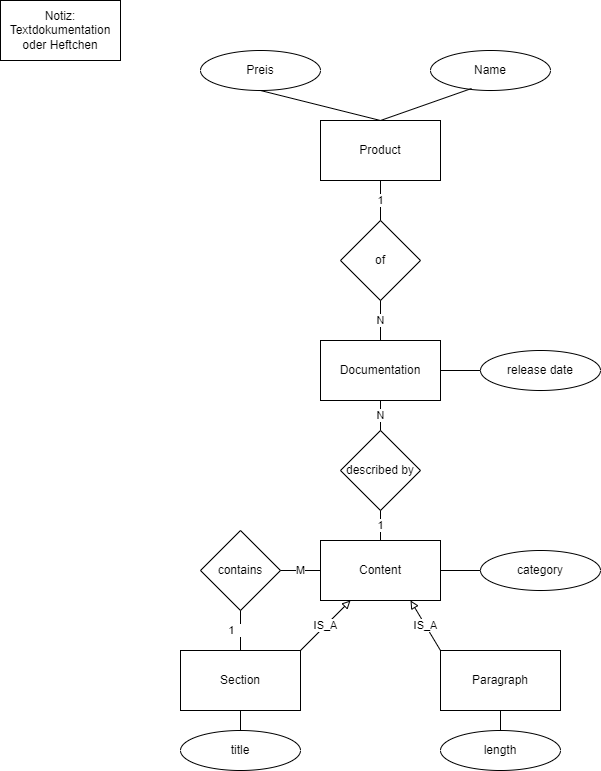

The diagram above was exported from draw.io. Its source (the exported page's mxGraphModel, read from the mxfile embedded in the PNG):
<mxGraphModel dx="1220" dy="1104" grid="1" gridSize="10" guides="1" tooltips="1" connect="1" arrows="1" fold="1" page="1" pageScale="1" pageWidth="850" pageHeight="1100" math="0" shadow="0" extFonts="Permanent Marker^https://fonts.googleapis.com/css?family=Permanent+Marker">
  <root>
    <mxCell id="0" />
    <mxCell id="1" parent="0" />
    <mxCell id="BlXxCu_EeMxt3Xd_8YGd-1" value="Product" style="rounded=0;whiteSpace=wrap;html=1;" parent="1" vertex="1">
      <mxGeometry x="340" y="140" width="120" height="60" as="geometry" />
    </mxCell>
    <mxCell id="BlXxCu_EeMxt3Xd_8YGd-2" value="Documentation" style="rounded=0;whiteSpace=wrap;html=1;" parent="1" vertex="1">
      <mxGeometry x="340" y="360" width="120" height="60" as="geometry" />
    </mxCell>
    <mxCell id="BlXxCu_EeMxt3Xd_8YGd-3" value="Content" style="rounded=0;whiteSpace=wrap;html=1;" parent="1" vertex="1">
      <mxGeometry x="340" y="560" width="120" height="60" as="geometry" />
    </mxCell>
    <mxCell id="BlXxCu_EeMxt3Xd_8YGd-4" value="Section" style="rounded=0;whiteSpace=wrap;html=1;" parent="1" vertex="1">
      <mxGeometry x="200" y="670" width="120" height="60" as="geometry" />
    </mxCell>
    <mxCell id="BlXxCu_EeMxt3Xd_8YGd-5" value="Paragraph" style="rounded=0;whiteSpace=wrap;html=1;" parent="1" vertex="1">
      <mxGeometry x="460" y="670" width="120" height="60" as="geometry" />
    </mxCell>
    <mxCell id="BlXxCu_EeMxt3Xd_8YGd-8" value="Preis" style="ellipse;whiteSpace=wrap;html=1;" parent="1" vertex="1">
      <mxGeometry x="220" y="70" width="120" height="40" as="geometry" />
    </mxCell>
    <mxCell id="BlXxCu_EeMxt3Xd_8YGd-9" value="Name" style="ellipse;whiteSpace=wrap;html=1;" parent="1" vertex="1">
      <mxGeometry x="450" y="70" width="120" height="40" as="geometry" />
    </mxCell>
    <mxCell id="BlXxCu_EeMxt3Xd_8YGd-10" value="release date" style="ellipse;whiteSpace=wrap;html=1;" parent="1" vertex="1">
      <mxGeometry x="500" y="370" width="120" height="40" as="geometry" />
    </mxCell>
    <mxCell id="BlXxCu_EeMxt3Xd_8YGd-11" value="category" style="ellipse;whiteSpace=wrap;html=1;" parent="1" vertex="1">
      <mxGeometry x="500" y="570" width="120" height="40" as="geometry" />
    </mxCell>
    <mxCell id="BlXxCu_EeMxt3Xd_8YGd-12" value="length" style="ellipse;whiteSpace=wrap;html=1;" parent="1" vertex="1">
      <mxGeometry x="460" y="750" width="120" height="40" as="geometry" />
    </mxCell>
    <mxCell id="BlXxCu_EeMxt3Xd_8YGd-13" value="title" style="ellipse;whiteSpace=wrap;html=1;" parent="1" vertex="1">
      <mxGeometry x="200" y="750" width="120" height="40" as="geometry" />
    </mxCell>
    <mxCell id="BlXxCu_EeMxt3Xd_8YGd-14" value="of" style="rhombus;whiteSpace=wrap;html=1;" parent="1" vertex="1">
      <mxGeometry x="360" y="240" width="80" height="80" as="geometry" />
    </mxCell>
    <mxCell id="BlXxCu_EeMxt3Xd_8YGd-15" value="described by" style="rhombus;whiteSpace=wrap;html=1;" parent="1" vertex="1">
      <mxGeometry x="360" y="450" width="80" height="80" as="geometry" />
    </mxCell>
    <mxCell id="BlXxCu_EeMxt3Xd_8YGd-16" value="contains" style="rhombus;whiteSpace=wrap;html=1;" parent="1" vertex="1">
      <mxGeometry x="220" y="550" width="80" height="80" as="geometry" />
    </mxCell>
    <mxCell id="BlXxCu_EeMxt3Xd_8YGd-17" value="1" style="endArrow=none;html=1;rounded=0;" parent="1" target="BlXxCu_EeMxt3Xd_8YGd-1" edge="1">
      <mxGeometry width="50" height="50" relative="1" as="geometry">
        <mxPoint x="400" y="240" as="sourcePoint" />
        <mxPoint x="450" y="540" as="targetPoint" />
      </mxGeometry>
    </mxCell>
    <mxCell id="BlXxCu_EeMxt3Xd_8YGd-18" value="N" style="endArrow=none;html=1;rounded=0;entryX=0.5;entryY=0;entryDx=0;entryDy=0;exitX=0.5;exitY=1;exitDx=0;exitDy=0;" parent="1" source="BlXxCu_EeMxt3Xd_8YGd-14" target="BlXxCu_EeMxt3Xd_8YGd-2" edge="1">
      <mxGeometry width="50" height="50" relative="1" as="geometry">
        <mxPoint x="410" y="250" as="sourcePoint" />
        <mxPoint x="410" y="210" as="targetPoint" />
      </mxGeometry>
    </mxCell>
    <mxCell id="BlXxCu_EeMxt3Xd_8YGd-19" value="N" style="endArrow=none;html=1;rounded=0;exitX=0.5;exitY=1;exitDx=0;exitDy=0;" parent="1" source="BlXxCu_EeMxt3Xd_8YGd-2" target="BlXxCu_EeMxt3Xd_8YGd-15" edge="1">
      <mxGeometry width="50" height="50" relative="1" as="geometry">
        <mxPoint x="410" y="330" as="sourcePoint" />
        <mxPoint x="410" y="370" as="targetPoint" />
      </mxGeometry>
    </mxCell>
    <mxCell id="BlXxCu_EeMxt3Xd_8YGd-20" value="1" style="endArrow=none;html=1;rounded=0;" parent="1" source="BlXxCu_EeMxt3Xd_8YGd-3" target="BlXxCu_EeMxt3Xd_8YGd-15" edge="1">
      <mxGeometry width="50" height="50" relative="1" as="geometry">
        <mxPoint x="410" y="430" as="sourcePoint" />
        <mxPoint x="410" y="460" as="targetPoint" />
      </mxGeometry>
    </mxCell>
    <mxCell id="BlXxCu_EeMxt3Xd_8YGd-21" value="" style="endArrow=none;html=1;rounded=0;entryX=0.342;entryY=0.95;entryDx=0;entryDy=0;entryPerimeter=0;exitX=0.5;exitY=0;exitDx=0;exitDy=0;" parent="1" source="BlXxCu_EeMxt3Xd_8YGd-1" target="BlXxCu_EeMxt3Xd_8YGd-9" edge="1">
      <mxGeometry width="50" height="50" relative="1" as="geometry">
        <mxPoint x="410" y="250" as="sourcePoint" />
        <mxPoint x="410" y="210" as="targetPoint" />
      </mxGeometry>
    </mxCell>
    <mxCell id="BlXxCu_EeMxt3Xd_8YGd-22" value="" style="endArrow=none;html=1;rounded=0;entryX=0.5;entryY=1;entryDx=0;entryDy=0;" parent="1" target="BlXxCu_EeMxt3Xd_8YGd-8" edge="1">
      <mxGeometry width="50" height="50" relative="1" as="geometry">
        <mxPoint x="400" y="140" as="sourcePoint" />
        <mxPoint x="511.03999999999996" y="108" as="targetPoint" />
      </mxGeometry>
    </mxCell>
    <mxCell id="BlXxCu_EeMxt3Xd_8YGd-23" value="" style="endArrow=none;html=1;rounded=0;entryX=0;entryY=0.5;entryDx=0;entryDy=0;exitX=1;exitY=0.5;exitDx=0;exitDy=0;" parent="1" source="BlXxCu_EeMxt3Xd_8YGd-2" target="BlXxCu_EeMxt3Xd_8YGd-10" edge="1">
      <mxGeometry width="50" height="50" relative="1" as="geometry">
        <mxPoint x="410" y="150" as="sourcePoint" />
        <mxPoint x="511.03999999999996" y="108" as="targetPoint" />
      </mxGeometry>
    </mxCell>
    <mxCell id="BlXxCu_EeMxt3Xd_8YGd-24" value="" style="endArrow=none;html=1;rounded=0;entryX=0;entryY=0.5;entryDx=0;entryDy=0;exitX=1;exitY=0.5;exitDx=0;exitDy=0;" parent="1" source="BlXxCu_EeMxt3Xd_8YGd-3" target="BlXxCu_EeMxt3Xd_8YGd-11" edge="1">
      <mxGeometry width="50" height="50" relative="1" as="geometry">
        <mxPoint x="470" y="400" as="sourcePoint" />
        <mxPoint x="510" y="400" as="targetPoint" />
      </mxGeometry>
    </mxCell>
    <mxCell id="BlXxCu_EeMxt3Xd_8YGd-25" value="M" style="endArrow=none;html=1;rounded=0;entryX=1;entryY=0.5;entryDx=0;entryDy=0;exitX=0;exitY=0.5;exitDx=0;exitDy=0;" parent="1" source="BlXxCu_EeMxt3Xd_8YGd-3" target="BlXxCu_EeMxt3Xd_8YGd-16" edge="1">
      <mxGeometry width="50" height="50" relative="1" as="geometry">
        <mxPoint x="300" y="630" as="sourcePoint" />
        <mxPoint x="350" y="580" as="targetPoint" />
      </mxGeometry>
    </mxCell>
    <mxCell id="BlXxCu_EeMxt3Xd_8YGd-26" value="1&lt;span style=&quot;white-space: pre;&quot;&gt;&#09;&lt;/span&gt;" style="endArrow=none;html=1;rounded=0;entryX=0.5;entryY=1;entryDx=0;entryDy=0;exitX=0.5;exitY=0;exitDx=0;exitDy=0;" parent="1" source="BlXxCu_EeMxt3Xd_8YGd-4" target="BlXxCu_EeMxt3Xd_8YGd-16" edge="1">
      <mxGeometry width="50" height="50" relative="1" as="geometry">
        <mxPoint x="350" y="600" as="sourcePoint" />
        <mxPoint x="310" y="600" as="targetPoint" />
      </mxGeometry>
    </mxCell>
    <mxCell id="BlXxCu_EeMxt3Xd_8YGd-27" value="" style="endArrow=none;html=1;rounded=0;entryX=0.5;entryY=1;entryDx=0;entryDy=0;exitX=0.5;exitY=0;exitDx=0;exitDy=0;" parent="1" source="BlXxCu_EeMxt3Xd_8YGd-13" target="BlXxCu_EeMxt3Xd_8YGd-4" edge="1">
      <mxGeometry width="50" height="50" relative="1" as="geometry">
        <mxPoint x="270" y="680" as="sourcePoint" />
        <mxPoint x="270" y="640" as="targetPoint" />
      </mxGeometry>
    </mxCell>
    <mxCell id="BlXxCu_EeMxt3Xd_8YGd-28" value="" style="endArrow=none;html=1;rounded=0;entryX=0.5;entryY=1;entryDx=0;entryDy=0;exitX=0.5;exitY=0;exitDx=0;exitDy=0;" parent="1" source="BlXxCu_EeMxt3Xd_8YGd-12" target="BlXxCu_EeMxt3Xd_8YGd-5" edge="1">
      <mxGeometry width="50" height="50" relative="1" as="geometry">
        <mxPoint x="270" y="760" as="sourcePoint" />
        <mxPoint x="270" y="740" as="targetPoint" />
      </mxGeometry>
    </mxCell>
    <mxCell id="BlXxCu_EeMxt3Xd_8YGd-31" value="IS_A" style="endArrow=block;html=1;rounded=0;exitX=1;exitY=0;exitDx=0;exitDy=0;endFill=0;" parent="1" source="BlXxCu_EeMxt3Xd_8YGd-4" edge="1">
      <mxGeometry width="50" height="50" relative="1" as="geometry">
        <mxPoint x="400" y="590" as="sourcePoint" />
        <mxPoint x="370" y="620" as="targetPoint" />
      </mxGeometry>
    </mxCell>
    <mxCell id="BlXxCu_EeMxt3Xd_8YGd-32" value="IS_A" style="endArrow=block;html=1;rounded=0;exitX=0;exitY=0;exitDx=0;exitDy=0;endFill=0;entryX=0.75;entryY=1;entryDx=0;entryDy=0;" parent="1" source="BlXxCu_EeMxt3Xd_8YGd-5" target="BlXxCu_EeMxt3Xd_8YGd-3" edge="1">
      <mxGeometry width="50" height="50" relative="1" as="geometry">
        <mxPoint x="330" y="680" as="sourcePoint" />
        <mxPoint x="380" y="630" as="targetPoint" />
      </mxGeometry>
    </mxCell>
    <mxCell id="rYQRmg6TRmpLDPWhz8GB-1" value="Notiz: Textdokumentation oder Heftchen" style="rounded=0;whiteSpace=wrap;html=1;" parent="1" vertex="1">
      <mxGeometry x="20" y="20" width="120" height="60" as="geometry" />
    </mxCell>
  </root>
</mxGraphModel>